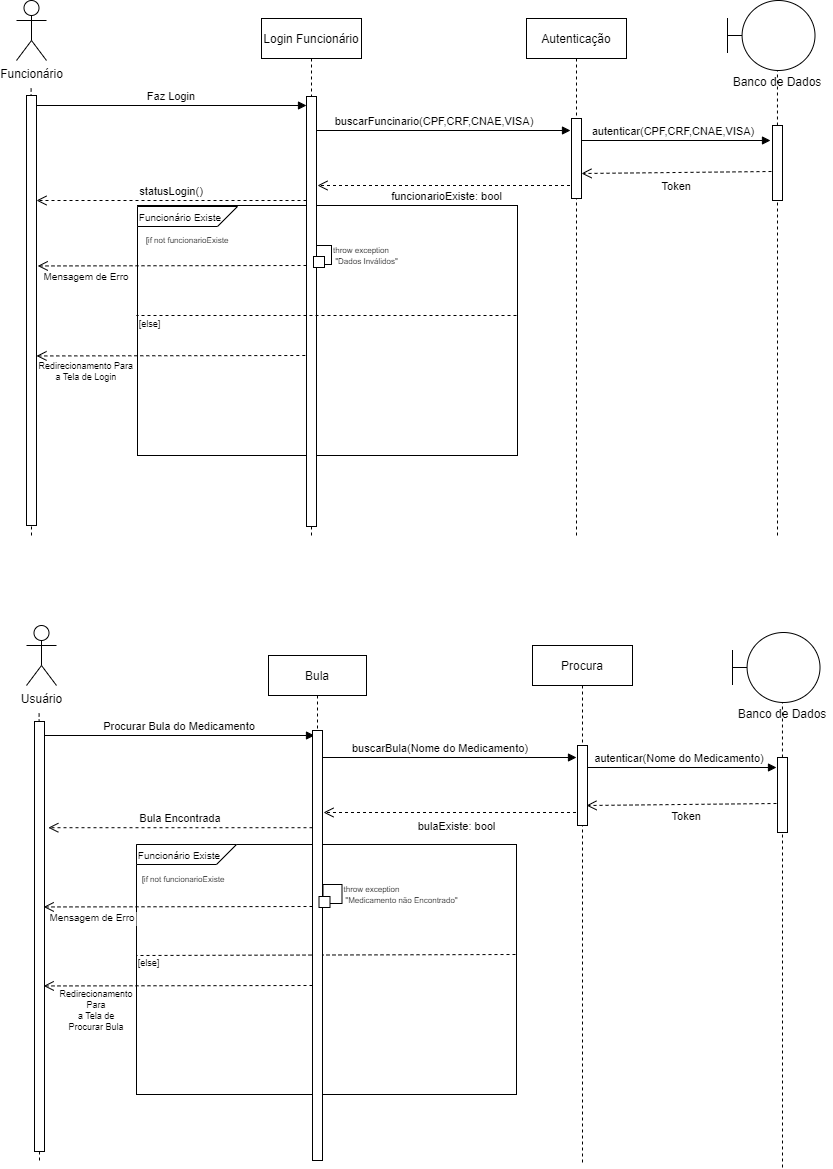

The diagram above was exported from draw.io. Its source (the exported page's mxGraphModel, read from the mxfile embedded in the PNG):
<mxGraphModel dx="1381" dy="764" grid="1" gridSize="10" guides="1" tooltips="1" connect="1" arrows="1" fold="1" page="1" pageScale="1" pageWidth="300" pageHeight="600" math="0" shadow="0">
  <root>
    <mxCell id="0" />
    <mxCell id="1" parent="0" />
    <mxCell id="oaHGAhLtrtfclQZ-W62--64" value="buscarBula(Nome do Medicamento)" style="verticalAlign=bottom;endArrow=block;shadow=0;strokeWidth=1;" parent="1" edge="1">
      <mxGeometry x="-0.027" relative="1" as="geometry">
        <mxPoint x="316" y="782" as="sourcePoint" />
        <mxPoint x="580" y="782" as="targetPoint" />
        <mxPoint as="offset" />
      </mxGeometry>
    </mxCell>
    <mxCell id="oaHGAhLtrtfclQZ-W62--53" value="" style="endArrow=none;dashed=1;html=1;rounded=0;" parent="1" edge="1">
      <mxGeometry width="50" height="50" relative="1" as="geometry">
        <mxPoint x="43" y="1185" as="sourcePoint" />
        <mxPoint x="42.59999999999991" y="735" as="targetPoint" />
      </mxGeometry>
    </mxCell>
    <mxCell id="oaHGAhLtrtfclQZ-W62--37" value="" style="verticalLabelPosition=bottom;verticalAlign=top;html=1;shape=mxgraph.basic.rect;fillColor2=none;strokeWidth=1;size=20;indent=5;" parent="1" vertex="1">
      <mxGeometry x="141" y="230" width="380" height="250" as="geometry" />
    </mxCell>
    <mxCell id="oaHGAhLtrtfclQZ-W62--1" value="Funcionário" style="shape=umlActor;verticalLabelPosition=bottom;verticalAlign=top;html=1;outlineConnect=0;" parent="1" vertex="1">
      <mxGeometry x="20" y="25" width="30" height="60" as="geometry" />
    </mxCell>
    <mxCell id="oaHGAhLtrtfclQZ-W62--6" value="" style="endArrow=none;dashed=1;html=1;dashPattern=1 3;strokeWidth=2;rounded=0;" parent="1" target="oaHGAhLtrtfclQZ-W62--2" edge="1">
      <mxGeometry width="50" height="50" relative="1" as="geometry">
        <mxPoint x="40" y="410" as="sourcePoint" />
        <mxPoint x="40" y="130" as="targetPoint" />
      </mxGeometry>
    </mxCell>
    <mxCell id="oaHGAhLtrtfclQZ-W62--8" value="" style="endArrow=none;dashed=1;html=1;rounded=0;" parent="1" edge="1">
      <mxGeometry width="50" height="50" relative="1" as="geometry">
        <mxPoint x="35" y="560" as="sourcePoint" />
        <mxPoint x="34.60000000000002" y="110" as="targetPoint" />
      </mxGeometry>
    </mxCell>
    <mxCell id="oaHGAhLtrtfclQZ-W62--2" value="" style="points=[];perimeter=orthogonalPerimeter;rounded=0;shadow=0;strokeWidth=1;" parent="1" vertex="1">
      <mxGeometry x="30" y="120" width="10" height="430" as="geometry" />
    </mxCell>
    <mxCell id="oaHGAhLtrtfclQZ-W62--10" value="Faz Login" style="verticalAlign=bottom;endArrow=block;shadow=0;strokeWidth=1;" parent="1" edge="1">
      <mxGeometry relative="1" as="geometry">
        <mxPoint x="40" y="130" as="sourcePoint" />
        <mxPoint x="310" y="130" as="targetPoint" />
      </mxGeometry>
    </mxCell>
    <mxCell id="oaHGAhLtrtfclQZ-W62--17" value="buscarFuncinario(CPF,CRF,CNAE,VISA)" style="verticalAlign=bottom;endArrow=block;shadow=0;strokeWidth=1;" parent="1" edge="1">
      <mxGeometry x="-0.027" relative="1" as="geometry">
        <mxPoint x="310" y="155" as="sourcePoint" />
        <mxPoint x="574" y="155" as="targetPoint" />
        <mxPoint as="offset" />
      </mxGeometry>
    </mxCell>
    <mxCell id="oaHGAhLtrtfclQZ-W62--20" value="funcionarioExiste: bool" style="verticalAlign=bottom;endArrow=open;dashed=1;endSize=8;shadow=0;strokeWidth=1;" parent="1" edge="1">
      <mxGeometry x="0.0019" y="20" relative="1" as="geometry">
        <mxPoint x="321" y="210" as="targetPoint" />
        <mxPoint x="579.5" y="210" as="sourcePoint" />
        <mxPoint as="offset" />
      </mxGeometry>
    </mxCell>
    <mxCell id="oaHGAhLtrtfclQZ-W62--11" value="Login Funcionário" style="shape=umlLifeline;perimeter=lifelinePerimeter;container=1;collapsible=0;recursiveResize=0;rounded=0;shadow=0;strokeWidth=1;size=40;" parent="1" vertex="1">
      <mxGeometry x="265" y="43" width="100" height="517" as="geometry" />
    </mxCell>
    <mxCell id="oaHGAhLtrtfclQZ-W62--16" value="statusLogin()" style="verticalAlign=bottom;endArrow=open;dashed=1;endSize=8;exitX=0;exitY=0.95;shadow=0;strokeWidth=1;" parent="oaHGAhLtrtfclQZ-W62--11" target="oaHGAhLtrtfclQZ-W62--2" edge="1">
      <mxGeometry relative="1" as="geometry">
        <mxPoint x="-140" y="181.99999999999977" as="targetPoint" />
        <mxPoint x="45" y="181.99999999999977" as="sourcePoint" />
      </mxGeometry>
    </mxCell>
    <mxCell id="oaHGAhLtrtfclQZ-W62--41" value="Mensagem de Erro" style="verticalAlign=bottom;endArrow=open;dashed=1;endSize=8;shadow=0;strokeWidth=1;entryX=1.22;entryY=0.487;entryDx=0;entryDy=0;entryPerimeter=0;fontSize=10;" parent="oaHGAhLtrtfclQZ-W62--11" edge="1">
      <mxGeometry x="0.6371" y="20" relative="1" as="geometry">
        <mxPoint x="-223.79999999999995" y="247.45000000000005" as="targetPoint" />
        <mxPoint x="45" y="247" as="sourcePoint" />
        <mxPoint as="offset" />
      </mxGeometry>
    </mxCell>
    <mxCell id="oaHGAhLtrtfclQZ-W62--48" value="" style="whiteSpace=wrap;html=1;aspect=fixed;fontSize=9;" parent="oaHGAhLtrtfclQZ-W62--11" vertex="1">
      <mxGeometry x="51" y="227" width="19" height="19" as="geometry" />
    </mxCell>
    <mxCell id="oaHGAhLtrtfclQZ-W62--12" value="" style="points=[];perimeter=orthogonalPerimeter;rounded=0;shadow=0;strokeWidth=1;" parent="oaHGAhLtrtfclQZ-W62--11" vertex="1">
      <mxGeometry x="45" y="78" width="10" height="430" as="geometry" />
    </mxCell>
    <mxCell id="oaHGAhLtrtfclQZ-W62--45" value="" style="whiteSpace=wrap;html=1;aspect=fixed;fontSize=9;" parent="oaHGAhLtrtfclQZ-W62--11" vertex="1">
      <mxGeometry x="52" y="238" width="11" height="11" as="geometry" />
    </mxCell>
    <mxCell id="oaHGAhLtrtfclQZ-W62--18" value="Autenticação" style="shape=umlLifeline;perimeter=lifelinePerimeter;container=1;collapsible=0;recursiveResize=0;rounded=0;shadow=0;strokeWidth=1;" parent="1" vertex="1">
      <mxGeometry x="530" y="43" width="100" height="517" as="geometry" />
    </mxCell>
    <mxCell id="oaHGAhLtrtfclQZ-W62--19" value="" style="points=[];perimeter=orthogonalPerimeter;rounded=0;shadow=0;strokeWidth=1;" parent="oaHGAhLtrtfclQZ-W62--18" vertex="1">
      <mxGeometry x="45" y="100" width="10" height="80" as="geometry" />
    </mxCell>
    <mxCell id="oaHGAhLtrtfclQZ-W62--21" value="autenticar(CPF,CRF,CNAE,VISA)" style="verticalAlign=bottom;endArrow=block;shadow=0;strokeWidth=1;" parent="oaHGAhLtrtfclQZ-W62--18" edge="1">
      <mxGeometry x="-0.027" relative="1" as="geometry">
        <mxPoint x="55" y="122" as="sourcePoint" />
        <mxPoint x="244" y="122" as="targetPoint" />
        <mxPoint as="offset" />
      </mxGeometry>
    </mxCell>
    <mxCell id="oaHGAhLtrtfclQZ-W62--27" value="" style="endArrow=none;dashed=1;html=1;rounded=0;startArrow=none;entryX=0.571;entryY=0.857;entryDx=0;entryDy=0;entryPerimeter=0;" parent="1" source="oaHGAhLtrtfclQZ-W62--28" target="oaHGAhLtrtfclQZ-W62--22" edge="1">
      <mxGeometry width="50" height="50" relative="1" as="geometry">
        <mxPoint x="781" y="492" as="sourcePoint" />
        <mxPoint x="781" y="102" as="targetPoint" />
      </mxGeometry>
    </mxCell>
    <mxCell id="oaHGAhLtrtfclQZ-W62--22" value="" style="shape=umlBoundary;whiteSpace=wrap;html=1;" parent="1" vertex="1">
      <mxGeometry x="731" y="25" width="87.5" height="70" as="geometry" />
    </mxCell>
    <mxCell id="oaHGAhLtrtfclQZ-W62--24" value="Banco de Dados" style="text;html=1;strokeColor=none;fillColor=none;align=center;verticalAlign=middle;whiteSpace=wrap;rounded=0;" parent="1" vertex="1">
      <mxGeometry x="731" y="92" width="100" height="30" as="geometry" />
    </mxCell>
    <mxCell id="oaHGAhLtrtfclQZ-W62--28" value="" style="points=[];perimeter=orthogonalPerimeter;rounded=0;shadow=0;strokeWidth=1;" parent="1" vertex="1">
      <mxGeometry x="776" y="150" width="10" height="75" as="geometry" />
    </mxCell>
    <mxCell id="oaHGAhLtrtfclQZ-W62--29" value="" style="endArrow=none;dashed=1;html=1;rounded=0;" parent="1" target="oaHGAhLtrtfclQZ-W62--28" edge="1">
      <mxGeometry width="50" height="50" relative="1" as="geometry">
        <mxPoint x="781" y="560" as="sourcePoint" />
        <mxPoint x="781" y="102" as="targetPoint" />
      </mxGeometry>
    </mxCell>
    <mxCell id="oaHGAhLtrtfclQZ-W62--31" value="Token" style="verticalAlign=bottom;endArrow=open;dashed=1;endSize=8;shadow=0;strokeWidth=1;" parent="1" edge="1">
      <mxGeometry x="0.0025" y="23" relative="1" as="geometry">
        <mxPoint x="585" y="198" as="targetPoint" />
        <mxPoint x="775" y="196" as="sourcePoint" />
        <mxPoint as="offset" />
      </mxGeometry>
    </mxCell>
    <mxCell id="oaHGAhLtrtfclQZ-W62--33" value="" style="verticalLabelPosition=bottom;verticalAlign=top;html=1;shape=card;whiteSpace=wrap;size=20;arcSize=12;direction=west;" parent="1" vertex="1">
      <mxGeometry x="141" y="231" width="100" height="20" as="geometry" />
    </mxCell>
    <mxCell id="oaHGAhLtrtfclQZ-W62--38" value="&lt;font style=&quot;font-size: 10px;&quot;&gt;Funcionário Existe&lt;/font&gt;" style="text;html=1;strokeColor=none;fillColor=none;align=center;verticalAlign=middle;whiteSpace=wrap;rounded=0;" parent="1" vertex="1">
      <mxGeometry x="139" y="227" width="90" height="30" as="geometry" />
    </mxCell>
    <mxCell id="oaHGAhLtrtfclQZ-W62--40" value="&lt;font style=&quot;font-size: 8px;&quot;&gt;[if not funcionarioExiste&lt;/font&gt;" style="text;html=1;strokeColor=none;fillColor=none;align=center;verticalAlign=middle;whiteSpace=wrap;rounded=0;fontSize=10;" parent="1" vertex="1">
      <mxGeometry x="148" y="249" width="86" height="30" as="geometry" />
    </mxCell>
    <mxCell id="oaHGAhLtrtfclQZ-W62--42" value="Redirecionamento Para &#10;a Tela de Login" style="verticalAlign=bottom;endArrow=open;dashed=1;endSize=8;shadow=0;strokeWidth=1;entryX=1.22;entryY=0.487;entryDx=0;entryDy=0;entryPerimeter=0;fontSize=9;" parent="1" edge="1">
      <mxGeometry x="0.6283" y="30" relative="1" as="geometry">
        <mxPoint x="40.00000000000006" y="380.45000000000005" as="targetPoint" />
        <mxPoint x="308.8" y="380" as="sourcePoint" />
        <mxPoint as="offset" />
      </mxGeometry>
    </mxCell>
    <mxCell id="oaHGAhLtrtfclQZ-W62--43" value="[else]" style="text;html=1;strokeColor=none;fillColor=none;align=center;verticalAlign=middle;whiteSpace=wrap;rounded=0;fontSize=9;" parent="1" vertex="1">
      <mxGeometry x="138" y="334" width="31" height="30" as="geometry" />
    </mxCell>
    <mxCell id="oaHGAhLtrtfclQZ-W62--44" value="" style="endArrow=none;dashed=1;html=1;rounded=0;fontSize=9;" parent="1" edge="1">
      <mxGeometry width="50" height="50" relative="1" as="geometry">
        <mxPoint x="520" y="340" as="sourcePoint" />
        <mxPoint x="140" y="340" as="targetPoint" />
      </mxGeometry>
    </mxCell>
    <mxCell id="oaHGAhLtrtfclQZ-W62--49" value="&lt;font style=&quot;font-size: 8px;&quot;&gt;&lt;font style=&quot;font-size: 8px;&quot;&gt;throw ex&lt;/font&gt;&lt;font style=&quot;font-size: 8px;&quot;&gt;ception&lt;br&gt;&amp;nbsp; &amp;nbsp; &amp;nbsp;&quot;Dados Inválidos&quot;&lt;/font&gt;&lt;/font&gt;" style="text;html=1;strokeColor=none;fillColor=none;align=center;verticalAlign=middle;whiteSpace=wrap;rounded=0;fontSize=9;" parent="1" vertex="1">
      <mxGeometry x="311" y="265" width="108" height="30" as="geometry" />
    </mxCell>
    <mxCell id="oaHGAhLtrtfclQZ-W62--51" value="Usuário" style="shape=umlActor;verticalLabelPosition=bottom;verticalAlign=top;html=1;outlineConnect=0;" parent="1" vertex="1">
      <mxGeometry x="30" y="650" width="30" height="60" as="geometry" />
    </mxCell>
    <mxCell id="oaHGAhLtrtfclQZ-W62--52" value="" style="points=[];perimeter=orthogonalPerimeter;rounded=0;shadow=0;strokeWidth=1;" parent="1" vertex="1">
      <mxGeometry x="38" y="746" width="10" height="430" as="geometry" />
    </mxCell>
    <mxCell id="oaHGAhLtrtfclQZ-W62--54" value="Procurar Bula do Medicamento" style="verticalAlign=bottom;endArrow=block;shadow=0;strokeWidth=1;" parent="1" edge="1">
      <mxGeometry relative="1" as="geometry">
        <mxPoint x="48" y="760" as="sourcePoint" />
        <mxPoint x="318" y="760" as="targetPoint" />
      </mxGeometry>
    </mxCell>
    <mxCell id="oaHGAhLtrtfclQZ-W62--58" value="Bula" style="shape=umlLifeline;perimeter=lifelinePerimeter;container=1;collapsible=0;recursiveResize=0;rounded=0;shadow=0;strokeWidth=1;size=40;" parent="1" vertex="1">
      <mxGeometry x="272" y="680" width="98" height="508" as="geometry" />
    </mxCell>
    <mxCell id="oaHGAhLtrtfclQZ-W62--96" value="" style="whiteSpace=wrap;html=1;aspect=fixed;fontSize=9;" parent="oaHGAhLtrtfclQZ-W62--58" vertex="1">
      <mxGeometry x="68" y="232" width="19" height="19" as="geometry" />
    </mxCell>
    <mxCell id="oaHGAhLtrtfclQZ-W62--95" value="" style="verticalLabelPosition=bottom;verticalAlign=top;html=1;shape=mxgraph.basic.rect;fillColor2=none;strokeWidth=1;size=20;indent=5;" parent="oaHGAhLtrtfclQZ-W62--58" vertex="1">
      <mxGeometry x="-132" y="189" width="380" height="250" as="geometry" />
    </mxCell>
    <mxCell id="oaHGAhLtrtfclQZ-W62--98" value="&lt;font style=&quot;font-size: 8px;&quot;&gt;[if not funcionarioExiste&lt;/font&gt;" style="text;html=1;strokeColor=none;fillColor=none;align=center;verticalAlign=middle;whiteSpace=wrap;rounded=0;fontSize=10;" parent="oaHGAhLtrtfclQZ-W62--58" vertex="1">
      <mxGeometry x="-128" y="208" width="86" height="30" as="geometry" />
    </mxCell>
    <mxCell id="oaHGAhLtrtfclQZ-W62--99" value="[else]" style="text;html=1;strokeColor=none;fillColor=none;align=center;verticalAlign=middle;whiteSpace=wrap;rounded=0;fontSize=9;" parent="oaHGAhLtrtfclQZ-W62--58" vertex="1">
      <mxGeometry x="-135" y="293" width="31" height="30" as="geometry" />
    </mxCell>
    <mxCell id="oaHGAhLtrtfclQZ-W62--100" value="" style="endArrow=none;dashed=1;html=1;rounded=0;fontSize=9;" parent="oaHGAhLtrtfclQZ-W62--58" edge="1">
      <mxGeometry width="50" height="50" relative="1" as="geometry">
        <mxPoint x="247" y="299" as="sourcePoint" />
        <mxPoint x="-132" y="300" as="targetPoint" />
      </mxGeometry>
    </mxCell>
    <mxCell id="oaHGAhLtrtfclQZ-W62--103" value="" style="whiteSpace=wrap;html=1;aspect=fixed;fontSize=9;" parent="oaHGAhLtrtfclQZ-W62--58" vertex="1">
      <mxGeometry x="54.5" y="229" width="19" height="19" as="geometry" />
    </mxCell>
    <mxCell id="oaHGAhLtrtfclQZ-W62--101" value="&lt;font style=&quot;font-size: 8px;&quot;&gt;&lt;font style=&quot;font-size: 8px;&quot;&gt;throw ex&lt;/font&gt;&lt;font style=&quot;font-size: 8px;&quot;&gt;ception&lt;br&gt;&amp;nbsp; &amp;nbsp; &amp;nbsp; &amp;nbsp; &amp;nbsp; &amp;nbsp; &amp;nbsp; &amp;nbsp; &amp;nbsp; &amp;nbsp; &amp;nbsp; &amp;nbsp; &amp;nbsp; &amp;nbsp;&quot;Medicamento não Encontrado&quot;&lt;/font&gt;&lt;/font&gt;" style="text;html=1;strokeColor=none;fillColor=none;align=center;verticalAlign=middle;whiteSpace=wrap;rounded=0;fontSize=9;" parent="oaHGAhLtrtfclQZ-W62--58" vertex="1">
      <mxGeometry x="14" y="223.5" width="178.5" height="30" as="geometry" />
    </mxCell>
    <mxCell id="oaHGAhLtrtfclQZ-W62--104" value="Mensagem de Erro" style="verticalAlign=bottom;endArrow=open;dashed=1;endSize=8;shadow=0;strokeWidth=1;entryX=1.22;entryY=0.487;entryDx=0;entryDy=0;entryPerimeter=0;fontSize=10;" parent="oaHGAhLtrtfclQZ-W62--58" edge="1">
      <mxGeometry x="0.6371" y="20" relative="1" as="geometry">
        <mxPoint x="-224.79999999999995" y="251.45000000000005" as="targetPoint" />
        <mxPoint x="44" y="251" as="sourcePoint" />
        <mxPoint as="offset" />
      </mxGeometry>
    </mxCell>
    <mxCell id="oaHGAhLtrtfclQZ-W62--62" value="" style="points=[];perimeter=orthogonalPerimeter;rounded=0;shadow=0;strokeWidth=1;" parent="oaHGAhLtrtfclQZ-W62--58" vertex="1">
      <mxGeometry x="44" y="75" width="10" height="430" as="geometry" />
    </mxCell>
    <mxCell id="oaHGAhLtrtfclQZ-W62--97" value="" style="whiteSpace=wrap;html=1;aspect=fixed;fontSize=9;" parent="oaHGAhLtrtfclQZ-W62--58" vertex="1">
      <mxGeometry x="50.5" y="241" width="11" height="11" as="geometry" />
    </mxCell>
    <mxCell id="oaHGAhLtrtfclQZ-W62--105" value="" style="verticalLabelPosition=bottom;verticalAlign=top;html=1;shape=card;whiteSpace=wrap;size=20;arcSize=12;direction=west;" parent="oaHGAhLtrtfclQZ-W62--58" vertex="1">
      <mxGeometry x="-132" y="189" width="100" height="20" as="geometry" />
    </mxCell>
    <mxCell id="oaHGAhLtrtfclQZ-W62--106" value="&lt;font style=&quot;font-size: 10px;&quot;&gt;Funcionário Existe&lt;/font&gt;" style="text;html=1;strokeColor=none;fillColor=none;align=center;verticalAlign=middle;whiteSpace=wrap;rounded=0;" parent="oaHGAhLtrtfclQZ-W62--58" vertex="1">
      <mxGeometry x="-134" y="185" width="90" height="30" as="geometry" />
    </mxCell>
    <mxCell id="oaHGAhLtrtfclQZ-W62--107" value="Redirecionamento &#10;Para &#10;a Tela de &#10;Procurar Bula" style="verticalAlign=bottom;endArrow=open;dashed=1;endSize=8;shadow=0;strokeWidth=1;entryX=1.22;entryY=0.487;entryDx=0;entryDy=0;entryPerimeter=0;fontSize=9;" parent="oaHGAhLtrtfclQZ-W62--58" edge="1">
      <mxGeometry x="0.6078" y="50" relative="1" as="geometry">
        <mxPoint x="-224.79999999999995" y="330.45000000000005" as="targetPoint" />
        <mxPoint x="43.99999999999983" y="330" as="sourcePoint" />
        <mxPoint as="offset" />
      </mxGeometry>
    </mxCell>
    <mxCell id="oaHGAhLtrtfclQZ-W62--65" value="bulaExiste: bool" style="verticalAlign=bottom;endArrow=open;dashed=1;endSize=8;shadow=0;strokeWidth=1;" parent="1" edge="1">
      <mxGeometry x="-0.029" y="23" relative="1" as="geometry">
        <mxPoint x="327" y="837" as="targetPoint" />
        <mxPoint x="585.5" y="837" as="sourcePoint" />
        <mxPoint x="1" as="offset" />
      </mxGeometry>
    </mxCell>
    <mxCell id="oaHGAhLtrtfclQZ-W62--66" value="Procura" style="shape=umlLifeline;perimeter=lifelinePerimeter;container=1;collapsible=0;recursiveResize=0;rounded=0;shadow=0;strokeWidth=1;" parent="1" vertex="1">
      <mxGeometry x="536" y="670" width="100" height="517" as="geometry" />
    </mxCell>
    <mxCell id="oaHGAhLtrtfclQZ-W62--68" value="autenticar(Nome do Medicamento)" style="verticalAlign=bottom;endArrow=block;shadow=0;strokeWidth=1;" parent="oaHGAhLtrtfclQZ-W62--66" edge="1">
      <mxGeometry x="-0.027" relative="1" as="geometry">
        <mxPoint x="55" y="122" as="sourcePoint" />
        <mxPoint x="244" y="122" as="targetPoint" />
        <mxPoint as="offset" />
      </mxGeometry>
    </mxCell>
    <mxCell id="oaHGAhLtrtfclQZ-W62--67" value="" style="points=[];perimeter=orthogonalPerimeter;rounded=0;shadow=0;strokeWidth=1;" parent="oaHGAhLtrtfclQZ-W62--66" vertex="1">
      <mxGeometry x="45" y="100" width="10" height="80" as="geometry" />
    </mxCell>
    <mxCell id="oaHGAhLtrtfclQZ-W62--74" value="" style="endArrow=none;dashed=1;html=1;rounded=0;startArrow=none;entryX=0.571;entryY=0.857;entryDx=0;entryDy=0;entryPerimeter=0;" parent="1" source="oaHGAhLtrtfclQZ-W62--77" target="oaHGAhLtrtfclQZ-W62--75" edge="1">
      <mxGeometry width="50" height="50" relative="1" as="geometry">
        <mxPoint x="786" y="1124" as="sourcePoint" />
        <mxPoint x="786" y="734" as="targetPoint" />
      </mxGeometry>
    </mxCell>
    <mxCell id="oaHGAhLtrtfclQZ-W62--75" value="" style="shape=umlBoundary;whiteSpace=wrap;html=1;" parent="1" vertex="1">
      <mxGeometry x="736" y="657" width="87.5" height="70" as="geometry" />
    </mxCell>
    <mxCell id="oaHGAhLtrtfclQZ-W62--76" value="Banco de Dados" style="text;html=1;strokeColor=none;fillColor=none;align=center;verticalAlign=middle;whiteSpace=wrap;rounded=0;" parent="1" vertex="1">
      <mxGeometry x="736" y="724" width="100" height="30" as="geometry" />
    </mxCell>
    <mxCell id="oaHGAhLtrtfclQZ-W62--77" value="" style="points=[];perimeter=orthogonalPerimeter;rounded=0;shadow=0;strokeWidth=1;" parent="1" vertex="1">
      <mxGeometry x="781" y="782" width="10" height="75" as="geometry" />
    </mxCell>
    <mxCell id="oaHGAhLtrtfclQZ-W62--78" value="" style="endArrow=none;dashed=1;html=1;rounded=0;" parent="1" target="oaHGAhLtrtfclQZ-W62--77" edge="1">
      <mxGeometry width="50" height="50" relative="1" as="geometry">
        <mxPoint x="786" y="1192" as="sourcePoint" />
        <mxPoint x="786" y="734" as="targetPoint" />
      </mxGeometry>
    </mxCell>
    <mxCell id="oaHGAhLtrtfclQZ-W62--79" value="Token" style="verticalAlign=bottom;endArrow=open;dashed=1;endSize=8;shadow=0;strokeWidth=1;" parent="1" edge="1">
      <mxGeometry x="-0.0503" y="21" relative="1" as="geometry">
        <mxPoint x="590" y="830" as="targetPoint" />
        <mxPoint x="780" y="828" as="sourcePoint" />
        <mxPoint as="offset" />
      </mxGeometry>
    </mxCell>
    <mxCell id="oaHGAhLtrtfclQZ-W62--59" value="Bula Encontrada" style="verticalAlign=bottom;endArrow=open;dashed=1;endSize=8;shadow=0;strokeWidth=1;entryX=1.38;entryY=0.247;entryDx=0;entryDy=0;entryPerimeter=0;" parent="1" source="oaHGAhLtrtfclQZ-W62--62" target="oaHGAhLtrtfclQZ-W62--52" edge="1">
      <mxGeometry relative="1" as="geometry">
        <mxPoint x="132" y="861.9999999999998" as="targetPoint" />
        <mxPoint x="317" y="861.9999999999998" as="sourcePoint" />
      </mxGeometry>
    </mxCell>
  </root>
</mxGraphModel>